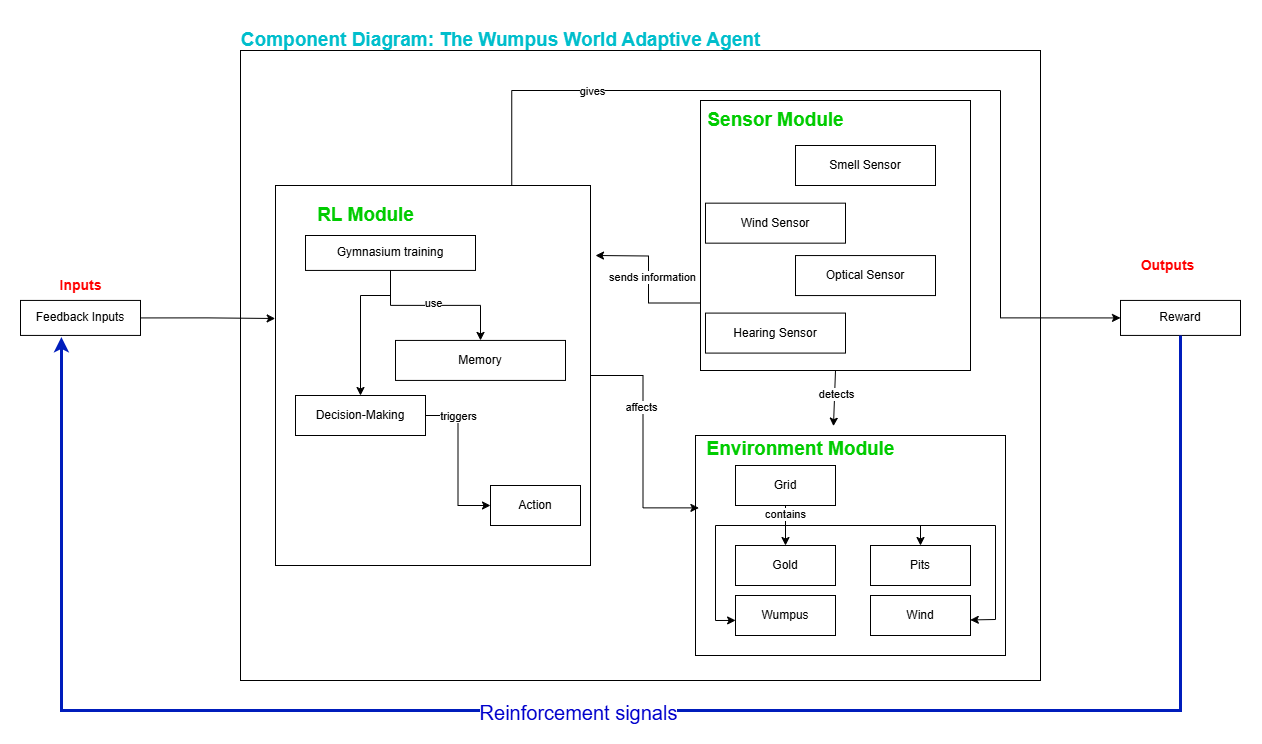

The diagram above was exported from draw.io. Its source (the exported page's mxGraphModel, read from the mxfile embedded in the PNG):
<mxGraphModel dx="2772" dy="784" grid="1" gridSize="10" guides="1" tooltips="1" connect="1" arrows="1" fold="1" page="1" pageScale="1" pageWidth="827" pageHeight="1169" math="0" shadow="0">
  <root>
    <mxCell id="0" />
    <mxCell id="1" parent="0" />
    <mxCell id="MaFAuaPSgeHZHweNsBG6-3" value="" style="rounded=0;whiteSpace=wrap;html=1;movable=1;resizable=1;rotatable=1;deletable=1;editable=1;locked=0;connectable=1;" parent="1" vertex="1">
      <mxGeometry x="10" y="190" width="800" height="630" as="geometry" />
    </mxCell>
    <mxCell id="Rbouxaccc78e0hcj33cp-5" style="edgeStyle=orthogonalEdgeStyle;rounded=0;orthogonalLoop=1;jettySize=auto;html=1;exitX=0.75;exitY=0;exitDx=0;exitDy=0;entryX=0;entryY=0.5;entryDx=0;entryDy=0;" edge="1" parent="1" source="S_aSx9cAWTB2B2sc7O9j-37" target="MaFAuaPSgeHZHweNsBG6-45">
      <mxGeometry relative="1" as="geometry">
        <Array as="points">
          <mxPoint x="281" y="230" />
          <mxPoint x="770" y="230" />
          <mxPoint x="770" y="457" />
        </Array>
      </mxGeometry>
    </mxCell>
    <mxCell id="Rbouxaccc78e0hcj33cp-6" value="gives" style="edgeLabel;html=1;align=center;verticalAlign=middle;resizable=0;points=[];" vertex="1" connectable="0" parent="Rbouxaccc78e0hcj33cp-5">
      <mxGeometry x="-0.6241" relative="1" as="geometry">
        <mxPoint as="offset" />
      </mxGeometry>
    </mxCell>
    <mxCell id="S_aSx9cAWTB2B2sc7O9j-37" value="" style="rounded=0;whiteSpace=wrap;html=1;" parent="1" vertex="1">
      <mxGeometry x="45" y="325" width="315" height="380" as="geometry" />
    </mxCell>
    <mxCell id="MaFAuaPSgeHZHweNsBG6-4" value="&lt;font style=&quot;font-size: 19px;&quot;&gt;&lt;b style=&quot;font-size: 19px;&quot;&gt;Component Diagram: The Wumpus World Adaptive Agent&lt;/b&gt;&lt;/font&gt;" style="text;html=1;align=center;verticalAlign=middle;resizable=0;points=[];autosize=1;strokeColor=none;fillColor=none;fontColor=#00becc;fontSize=19;" parent="1" vertex="1">
      <mxGeometry y="160" width="540" height="40" as="geometry" />
    </mxCell>
    <mxCell id="MaFAuaPSgeHZHweNsBG6-9" style="edgeStyle=orthogonalEdgeStyle;rounded=0;orthogonalLoop=1;jettySize=auto;html=1;exitX=0.5;exitY=1;exitDx=0;exitDy=0;" parent="1" source="MaFAuaPSgeHZHweNsBG6-3" target="MaFAuaPSgeHZHweNsBG6-3" edge="1">
      <mxGeometry relative="1" as="geometry" />
    </mxCell>
    <mxCell id="MaFAuaPSgeHZHweNsBG6-40" value="Feedback Inputs" style="rounded=0;whiteSpace=wrap;html=1;" parent="1" vertex="1">
      <mxGeometry x="-210" y="439.93" width="120" height="35" as="geometry" />
    </mxCell>
    <mxCell id="MaFAuaPSgeHZHweNsBG6-43" value="Inputs" style="text;html=1;align=center;verticalAlign=middle;resizable=0;points=[];autosize=1;strokeColor=none;fillColor=none;fontSize=14;fontColor=#FF0000;fontStyle=1" parent="1" vertex="1">
      <mxGeometry x="-180" y="409.93" width="60" height="30" as="geometry" />
    </mxCell>
    <mxCell id="MaFAuaPSgeHZHweNsBG6-44" value="Outputs" style="text;html=1;align=center;verticalAlign=middle;resizable=0;points=[];autosize=1;strokeColor=none;fillColor=none;fontSize=14;fontColor=#FF0000;fontStyle=1" parent="1" vertex="1">
      <mxGeometry x="902" y="390.06" width="70" height="30" as="geometry" />
    </mxCell>
    <mxCell id="MaFAuaPSgeHZHweNsBG6-45" value="Reward" style="rounded=0;whiteSpace=wrap;html=1;" parent="1" vertex="1">
      <mxGeometry x="890" y="439.93" width="120" height="35" as="geometry" />
    </mxCell>
    <mxCell id="MaFAuaPSgeHZHweNsBG6-46" style="edgeStyle=orthogonalEdgeStyle;rounded=0;orthogonalLoop=1;jettySize=auto;html=1;exitX=0.5;exitY=1;exitDx=0;exitDy=0;strokeWidth=3;fillColor=#0050ef;strokeColor=#001DBC;entryX=0.341;entryY=1.046;entryDx=0;entryDy=0;entryPerimeter=0;" parent="1" source="MaFAuaPSgeHZHweNsBG6-45" target="MaFAuaPSgeHZHweNsBG6-40" edge="1">
      <mxGeometry relative="1" as="geometry">
        <Array as="points">
          <mxPoint x="950" y="850" />
          <mxPoint x="-169" y="850" />
        </Array>
        <mxPoint x="-170" y="562" as="targetPoint" />
      </mxGeometry>
    </mxCell>
    <mxCell id="MaFAuaPSgeHZHweNsBG6-47" value="&lt;font style=&quot;font-size: 20px;&quot;&gt;Reinforcement signals&lt;/font&gt;" style="edgeLabel;html=1;align=center;verticalAlign=middle;resizable=0;points=[];fontColor=#0000CC;" parent="MaFAuaPSgeHZHweNsBG6-46" connectable="0" vertex="1">
      <mxGeometry x="0.0463" y="1" relative="1" as="geometry">
        <mxPoint as="offset" />
      </mxGeometry>
    </mxCell>
    <mxCell id="MaFAuaPSgeHZHweNsBG6-87" style="edgeStyle=orthogonalEdgeStyle;rounded=0;orthogonalLoop=1;jettySize=auto;html=1;exitX=0.5;exitY=1;exitDx=0;exitDy=0;" parent="1" source="MaFAuaPSgeHZHweNsBG6-3" target="MaFAuaPSgeHZHweNsBG6-3" edge="1">
      <mxGeometry relative="1" as="geometry" />
    </mxCell>
    <mxCell id="S_aSx9cAWTB2B2sc7O9j-10" value="" style="whiteSpace=wrap;html=1;aspect=fixed;" parent="1" vertex="1">
      <mxGeometry x="470" y="240" width="270" height="270" as="geometry" />
    </mxCell>
    <mxCell id="S_aSx9cAWTB2B2sc7O9j-1" value="&lt;span style=&quot;text-wrap: nowrap;&quot;&gt;Smell Sensor&lt;/span&gt;" style="rounded=0;whiteSpace=wrap;html=1;" parent="1" vertex="1">
      <mxGeometry x="565" y="284.99999999999994" width="140" height="40" as="geometry" />
    </mxCell>
    <mxCell id="S_aSx9cAWTB2B2sc7O9j-4" value="&lt;span style=&quot;text-wrap: nowrap;&quot;&gt;Hearing Sensor&lt;/span&gt;" style="rounded=0;whiteSpace=wrap;html=1;" parent="1" vertex="1">
      <mxGeometry x="475" y="452.59000000000003" width="140" height="40" as="geometry" />
    </mxCell>
    <mxCell id="S_aSx9cAWTB2B2sc7O9j-5" value="Optical Sensor" style="rounded=0;whiteSpace=wrap;html=1;" parent="1" vertex="1">
      <mxGeometry x="565" y="395.06" width="140" height="40" as="geometry" />
    </mxCell>
    <mxCell id="S_aSx9cAWTB2B2sc7O9j-8" value="&lt;span style=&quot;text-wrap: nowrap;&quot;&gt;Wind Sensor&lt;/span&gt;" style="rounded=0;whiteSpace=wrap;html=1;" parent="1" vertex="1">
      <mxGeometry x="475" y="342.65999999999997" width="140" height="40" as="geometry" />
    </mxCell>
    <mxCell id="S_aSx9cAWTB2B2sc7O9j-11" value="&lt;font style=&quot;font-size: 19px;&quot;&gt;&lt;b style=&quot;font-size: 19px;&quot;&gt;Sensor Module&lt;/b&gt;&lt;/font&gt;" style="text;html=1;align=center;verticalAlign=middle;resizable=0;points=[];autosize=1;strokeColor=none;fillColor=none;fontColor=#00CC00;fontSize=19;" parent="1" vertex="1">
      <mxGeometry x="465" y="240" width="160" height="40" as="geometry" />
    </mxCell>
    <mxCell id="S_aSx9cAWTB2B2sc7O9j-13" value="&lt;font style=&quot;font-size: 19px;&quot;&gt;&lt;b style=&quot;font-size: 19px;&quot;&gt;RL Module&lt;/b&gt;&lt;/font&gt;" style="text;html=1;align=center;verticalAlign=middle;resizable=0;points=[];autosize=1;strokeColor=none;fillColor=none;fontColor=#00CC00;fontSize=19;" parent="1" vertex="1">
      <mxGeometry x="75" y="334.99999999999994" width="120" height="40" as="geometry" />
    </mxCell>
    <mxCell id="S_aSx9cAWTB2B2sc7O9j-18" style="edgeStyle=orthogonalEdgeStyle;rounded=0;orthogonalLoop=1;jettySize=auto;html=1;exitX=0.5;exitY=1;exitDx=0;exitDy=0;entryX=0.5;entryY=0;entryDx=0;entryDy=0;" parent="1" source="S_aSx9cAWTB2B2sc7O9j-9" target="S_aSx9cAWTB2B2sc7O9j-17" edge="1">
      <mxGeometry relative="1" as="geometry" />
    </mxCell>
    <mxCell id="S_aSx9cAWTB2B2sc7O9j-44" value="use" style="edgeLabel;html=1;align=center;verticalAlign=middle;resizable=0;points=[];" parent="S_aSx9cAWTB2B2sc7O9j-18" connectable="0" vertex="1">
      <mxGeometry x="-0.0256" y="3" relative="1" as="geometry">
        <mxPoint as="offset" />
      </mxGeometry>
    </mxCell>
    <mxCell id="S_aSx9cAWTB2B2sc7O9j-9" value="Gymnasium training" style="rounded=0;whiteSpace=wrap;html=1;" parent="1" vertex="1">
      <mxGeometry x="75" y="375" width="170" height="34.93" as="geometry" />
    </mxCell>
    <mxCell id="S_aSx9cAWTB2B2sc7O9j-39" style="edgeStyle=orthogonalEdgeStyle;rounded=0;orthogonalLoop=1;jettySize=auto;html=1;exitX=1;exitY=0.5;exitDx=0;exitDy=0;entryX=0;entryY=0.5;entryDx=0;entryDy=0;" parent="1" source="S_aSx9cAWTB2B2sc7O9j-14" target="S_aSx9cAWTB2B2sc7O9j-38" edge="1">
      <mxGeometry relative="1" as="geometry" />
    </mxCell>
    <mxCell id="S_aSx9cAWTB2B2sc7O9j-40" value="triggers" style="edgeLabel;html=1;align=center;verticalAlign=middle;resizable=0;points=[];" parent="S_aSx9cAWTB2B2sc7O9j-39" connectable="0" vertex="1">
      <mxGeometry x="-0.5775" relative="1" as="geometry">
        <mxPoint as="offset" />
      </mxGeometry>
    </mxCell>
    <mxCell id="S_aSx9cAWTB2B2sc7O9j-14" value="Decision-Making" style="rounded=0;whiteSpace=wrap;html=1;" parent="1" vertex="1">
      <mxGeometry x="65" y="535" width="130" height="40" as="geometry" />
    </mxCell>
    <mxCell id="S_aSx9cAWTB2B2sc7O9j-15" value="" style="endArrow=classic;html=1;rounded=0;entryX=0.5;entryY=0;entryDx=0;entryDy=0;exitX=0.5;exitY=1;exitDx=0;exitDy=0;" parent="1" source="S_aSx9cAWTB2B2sc7O9j-9" target="S_aSx9cAWTB2B2sc7O9j-14" edge="1">
      <mxGeometry width="50" height="50" relative="1" as="geometry">
        <mxPoint x="155" y="375" as="sourcePoint" />
        <mxPoint x="205" y="325" as="targetPoint" />
        <Array as="points">
          <mxPoint x="160" y="435" />
          <mxPoint x="130" y="435" />
        </Array>
      </mxGeometry>
    </mxCell>
    <mxCell id="S_aSx9cAWTB2B2sc7O9j-17" value="Memory" style="rounded=0;whiteSpace=wrap;html=1;" parent="1" vertex="1">
      <mxGeometry x="165" y="479.93" width="170" height="40" as="geometry" />
    </mxCell>
    <mxCell id="S_aSx9cAWTB2B2sc7O9j-19" value="" style="rounded=0;whiteSpace=wrap;html=1;" parent="1" vertex="1">
      <mxGeometry x="465" y="575" width="310" height="220" as="geometry" />
    </mxCell>
    <mxCell id="S_aSx9cAWTB2B2sc7O9j-20" value="&lt;font style=&quot;font-size: 19px;&quot;&gt;&lt;b style=&quot;font-size: 19px;&quot;&gt;Environment Module&lt;/b&gt;&lt;/font&gt;" style="text;html=1;align=center;verticalAlign=middle;resizable=0;points=[];autosize=1;strokeColor=none;fillColor=none;fontColor=#00CC00;fontSize=19;" parent="1" vertex="1">
      <mxGeometry x="465" y="569.5" width="210" height="40" as="geometry" />
    </mxCell>
    <mxCell id="S_aSx9cAWTB2B2sc7O9j-22" value="&lt;span style=&quot;text-wrap: nowrap;&quot;&gt;Pits&lt;/span&gt;" style="rounded=0;whiteSpace=wrap;html=1;" parent="1" vertex="1">
      <mxGeometry x="640" y="685" width="100" height="40" as="geometry" />
    </mxCell>
    <mxCell id="S_aSx9cAWTB2B2sc7O9j-23" value="&lt;span style=&quot;text-wrap: nowrap;&quot;&gt;Gold&lt;/span&gt;" style="rounded=0;whiteSpace=wrap;html=1;" parent="1" vertex="1">
      <mxGeometry x="505" y="685" width="100" height="40" as="geometry" />
    </mxCell>
    <mxCell id="S_aSx9cAWTB2B2sc7O9j-24" value="&lt;span style=&quot;text-wrap: nowrap;&quot;&gt;Wumpus&lt;/span&gt;" style="rounded=0;whiteSpace=wrap;html=1;" parent="1" vertex="1">
      <mxGeometry x="505" y="735" width="100" height="40" as="geometry" />
    </mxCell>
    <mxCell id="S_aSx9cAWTB2B2sc7O9j-31" style="edgeStyle=orthogonalEdgeStyle;rounded=0;orthogonalLoop=1;jettySize=auto;html=1;exitX=0.5;exitY=1;exitDx=0;exitDy=0;" parent="1" source="S_aSx9cAWTB2B2sc7O9j-25" target="S_aSx9cAWTB2B2sc7O9j-23" edge="1">
      <mxGeometry relative="1" as="geometry" />
    </mxCell>
    <mxCell id="S_aSx9cAWTB2B2sc7O9j-33" value="contains" style="edgeLabel;html=1;align=center;verticalAlign=middle;resizable=0;points=[];" parent="S_aSx9cAWTB2B2sc7O9j-31" connectable="0" vertex="1">
      <mxGeometry x="-0.5636" y="-1" relative="1" as="geometry">
        <mxPoint as="offset" />
      </mxGeometry>
    </mxCell>
    <mxCell id="S_aSx9cAWTB2B2sc7O9j-25" value="&lt;span style=&quot;text-wrap-mode: nowrap;&quot;&gt;Grid&lt;/span&gt;" style="rounded=0;whiteSpace=wrap;html=1;" parent="1" vertex="1">
      <mxGeometry x="505" y="605" width="100" height="40" as="geometry" />
    </mxCell>
    <mxCell id="S_aSx9cAWTB2B2sc7O9j-26" value="&lt;span style=&quot;text-wrap: nowrap;&quot;&gt;Wind&lt;/span&gt;" style="rounded=0;whiteSpace=wrap;html=1;" parent="1" vertex="1">
      <mxGeometry x="640" y="735" width="100" height="40" as="geometry" />
    </mxCell>
    <mxCell id="S_aSx9cAWTB2B2sc7O9j-27" value="" style="endArrow=classic;html=1;rounded=0;exitX=0.5;exitY=1;exitDx=0;exitDy=0;entryX=0.657;entryY=-0.096;entryDx=0;entryDy=0;entryPerimeter=0;" parent="1" source="S_aSx9cAWTB2B2sc7O9j-10" target="S_aSx9cAWTB2B2sc7O9j-20" edge="1">
      <mxGeometry width="50" height="50" relative="1" as="geometry">
        <mxPoint x="355" y="555" as="sourcePoint" />
        <mxPoint x="405" y="505" as="targetPoint" />
      </mxGeometry>
    </mxCell>
    <mxCell id="S_aSx9cAWTB2B2sc7O9j-29" value="detects" style="edgeLabel;html=1;align=center;verticalAlign=middle;resizable=0;points=[];" parent="S_aSx9cAWTB2B2sc7O9j-27" connectable="0" vertex="1">
      <mxGeometry x="-0.1555" y="1" relative="1" as="geometry">
        <mxPoint as="offset" />
      </mxGeometry>
    </mxCell>
    <mxCell id="S_aSx9cAWTB2B2sc7O9j-32" value="" style="endArrow=classic;html=1;rounded=0;entryX=0.5;entryY=0;entryDx=0;entryDy=0;" parent="1" target="S_aSx9cAWTB2B2sc7O9j-22" edge="1">
      <mxGeometry width="50" height="50" relative="1" as="geometry">
        <mxPoint x="555" y="665" as="sourcePoint" />
        <mxPoint x="605" y="645" as="targetPoint" />
        <Array as="points">
          <mxPoint x="690" y="665" />
        </Array>
      </mxGeometry>
    </mxCell>
    <mxCell id="S_aSx9cAWTB2B2sc7O9j-34" value="" style="endArrow=classic;html=1;rounded=0;entryX=0.998;entryY=0.611;entryDx=0;entryDy=0;entryPerimeter=0;" parent="1" target="S_aSx9cAWTB2B2sc7O9j-26" edge="1">
      <mxGeometry width="50" height="50" relative="1" as="geometry">
        <mxPoint x="685" y="665" as="sourcePoint" />
        <mxPoint x="695" y="605" as="targetPoint" />
        <Array as="points">
          <mxPoint x="765" y="665" />
          <mxPoint x="765" y="759" />
        </Array>
      </mxGeometry>
    </mxCell>
    <mxCell id="S_aSx9cAWTB2B2sc7O9j-35" value="" style="endArrow=classic;html=1;rounded=0;entryX=0.001;entryY=0.623;entryDx=0;entryDy=0;entryPerimeter=0;" parent="1" target="S_aSx9cAWTB2B2sc7O9j-24" edge="1">
      <mxGeometry width="50" height="50" relative="1" as="geometry">
        <mxPoint x="555" y="665" as="sourcePoint" />
        <mxPoint x="745" y="665" as="targetPoint" />
        <Array as="points">
          <mxPoint x="485" y="665" />
          <mxPoint x="485" y="760" />
        </Array>
      </mxGeometry>
    </mxCell>
    <mxCell id="S_aSx9cAWTB2B2sc7O9j-38" value="Action" style="rounded=0;whiteSpace=wrap;html=1;" parent="1" vertex="1">
      <mxGeometry x="260" y="625" width="90" height="40" as="geometry" />
    </mxCell>
    <mxCell id="S_aSx9cAWTB2B2sc7O9j-45" style="edgeStyle=orthogonalEdgeStyle;rounded=0;orthogonalLoop=1;jettySize=auto;html=1;exitX=1;exitY=0.5;exitDx=0;exitDy=0;entryX=0.011;entryY=0.329;entryDx=0;entryDy=0;entryPerimeter=0;" parent="1" source="S_aSx9cAWTB2B2sc7O9j-37" target="S_aSx9cAWTB2B2sc7O9j-19" edge="1">
      <mxGeometry relative="1" as="geometry" />
    </mxCell>
    <mxCell id="S_aSx9cAWTB2B2sc7O9j-46" value="affects" style="edgeLabel;html=1;align=center;verticalAlign=middle;resizable=0;points=[];" parent="S_aSx9cAWTB2B2sc7O9j-45" connectable="0" vertex="1">
      <mxGeometry x="-0.3004" y="-2" relative="1" as="geometry">
        <mxPoint as="offset" />
      </mxGeometry>
    </mxCell>
    <mxCell id="Rbouxaccc78e0hcj33cp-1" style="edgeStyle=orthogonalEdgeStyle;rounded=0;orthogonalLoop=1;jettySize=auto;html=1;exitX=1;exitY=0.5;exitDx=0;exitDy=0;entryX=-0.001;entryY=0.35;entryDx=0;entryDy=0;entryPerimeter=0;" edge="1" parent="1" source="MaFAuaPSgeHZHweNsBG6-40" target="S_aSx9cAWTB2B2sc7O9j-37">
      <mxGeometry relative="1" as="geometry" />
    </mxCell>
    <mxCell id="Rbouxaccc78e0hcj33cp-2" style="edgeStyle=orthogonalEdgeStyle;rounded=0;orthogonalLoop=1;jettySize=auto;html=1;exitX=0;exitY=0.75;exitDx=0;exitDy=0;" edge="1" parent="1" source="S_aSx9cAWTB2B2sc7O9j-10">
      <mxGeometry relative="1" as="geometry">
        <mxPoint x="365" y="395" as="targetPoint" />
      </mxGeometry>
    </mxCell>
    <mxCell id="Rbouxaccc78e0hcj33cp-3" value="sends information" style="edgeLabel;html=1;align=center;verticalAlign=middle;resizable=0;points=[];" vertex="1" connectable="0" parent="Rbouxaccc78e0hcj33cp-2">
      <mxGeometry x="0.068" y="2" relative="1" as="geometry">
        <mxPoint x="5" y="3" as="offset" />
      </mxGeometry>
    </mxCell>
  </root>
</mxGraphModel>